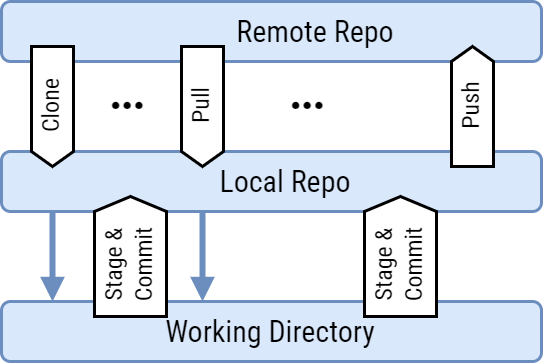

The diagram above was exported from draw.io. Its source (the exported page's mxGraphModel, read from the mxfile embedded in the PNG):
<mxGraphModel dx="276" dy="184" grid="1" gridSize="10" guides="1" tooltips="1" connect="1" arrows="1" fold="1" page="0" pageScale="1" pageWidth="827" pageHeight="1169" math="1" shadow="0">
  <root>
    <mxCell id="0" />
    <mxCell id="1" parent="0" />
    <mxCell id="2" style="edgeStyle=elbowEdgeStyle;shape=connector;rounded=1;orthogonalLoop=1;jettySize=auto;html=1;strokeWidth=2;align=center;verticalAlign=bottom;spacingTop=0;spacingBottom=-2;arcSize=10;fontFamily=Roboto Condensed;fontSource=https%3A%2F%2Ffonts.googleapis.com%2Fcss%3Ffamily%3DRoboto%2BCondensed;fontSize=7;fontColor=default;labelBackgroundColor=none;endArrow=block;endFill=1;endSize=3;startArrow=none;startFill=0;startSize=4;segment=15;targetPerimeterSpacing=0;fillColor=#dae8fc;strokeColor=#6c8ebf;" edge="1" target="6" parent="1">
      <mxGeometry relative="1" as="geometry">
        <mxPoint x="777" y="1110" as="sourcePoint" />
        <mxPoint x="740" y="1100" as="targetPoint" />
        <Array as="points">
          <mxPoint x="777" y="1110" />
        </Array>
      </mxGeometry>
    </mxCell>
    <mxCell id="3" style="edgeStyle=elbowEdgeStyle;shape=connector;rounded=1;orthogonalLoop=1;jettySize=auto;html=1;strokeWidth=2;align=center;verticalAlign=bottom;spacingTop=0;spacingBottom=-2;arcSize=10;fontFamily=Roboto Condensed;fontSource=https%3A%2F%2Ffonts.googleapis.com%2Fcss%3Ffamily%3DRoboto%2BCondensed;fontSize=7;fontColor=default;labelBackgroundColor=none;endArrow=block;endFill=1;endSize=3;startArrow=none;startFill=0;startSize=4;segment=15;targetPerimeterSpacing=0;fillColor=#dae8fc;strokeColor=#6c8ebf;" edge="1" parent="1">
      <mxGeometry relative="1" as="geometry">
        <mxPoint x="827" y="1110" as="sourcePoint" />
        <mxPoint x="827" y="1140" as="targetPoint" />
        <Array as="points">
          <mxPoint x="827" y="1110" />
        </Array>
      </mxGeometry>
    </mxCell>
    <mxCell id="4" value="Remote Repo" style="rounded=1;whiteSpace=wrap;html=1;fontFamily=Roboto Condensed;fontSource=https%3A%2F%2Ffonts.googleapis.com%2Fcss%3Ffamily%3DRoboto%2BCondensed;fontSize=10;fontColor=default;labelBackgroundColor=none;strokeColor=#6c8ebf;strokeWidth=1;align=center;verticalAlign=middle;fillColor=#dae8fc;spacingLeft=30;" vertex="1" parent="1">
      <mxGeometry x="760" y="1040" width="180" height="20" as="geometry" />
    </mxCell>
    <mxCell id="5" value="Local Repo" style="rounded=1;whiteSpace=wrap;html=1;fontFamily=Roboto Condensed;fontSource=https%3A%2F%2Ffonts.googleapis.com%2Fcss%3Ffamily%3DRoboto%2BCondensed;fontSize=10;fontColor=default;labelBackgroundColor=none;strokeColor=#6c8ebf;strokeWidth=1;align=center;verticalAlign=middle;fillColor=#dae8fc;spacingLeft=10;" vertex="1" parent="1">
      <mxGeometry x="760" y="1090" width="180" height="20" as="geometry" />
    </mxCell>
    <mxCell id="6" value="Working Directory" style="rounded=1;whiteSpace=wrap;html=1;fontFamily=Roboto Condensed;fontSource=https%3A%2F%2Ffonts.googleapis.com%2Fcss%3Ffamily%3DRoboto%2BCondensed;fontSize=10;fontColor=default;labelBackgroundColor=none;strokeColor=#6c8ebf;strokeWidth=1;align=center;verticalAlign=middle;fillColor=#dae8fc;" vertex="1" parent="1">
      <mxGeometry x="760" y="1140" width="180" height="20" as="geometry" />
    </mxCell>
    <mxCell id="7" value="Clone" style="html=1;shadow=0;dashed=0;align=center;verticalAlign=middle;shape=mxgraph.arrows2.arrow;dy=0;dx=5;notch=0;fontFamily=Roboto Condensed;fontSource=https%3A%2F%2Ffonts.googleapis.com%2Fcss%3Ffamily%3DRoboto%2BCondensed;fontSize=8;fontColor=default;labelBackgroundColor=none;direction=south;horizontal=0;spacingBottom=1;" vertex="1" parent="1">
      <mxGeometry x="770" y="1055" width="14" height="40" as="geometry" />
    </mxCell>
    <mxCell id="8" value="Pull" style="html=1;shadow=0;dashed=0;align=center;verticalAlign=middle;shape=mxgraph.arrows2.arrow;dy=0;dx=5;notch=0;fontFamily=Roboto Condensed;fontSource=https%3A%2F%2Ffonts.googleapis.com%2Fcss%3Ffamily%3DRoboto%2BCondensed;fontSize=8;fontColor=default;labelBackgroundColor=none;direction=south;horizontal=0;spacingBottom=1;" vertex="1" parent="1">
      <mxGeometry x="820" y="1055" width="14" height="40" as="geometry" />
    </mxCell>
    <mxCell id="9" value="Stage &amp;amp;&lt;div&gt;Commit&lt;/div&gt;" style="html=1;shadow=0;dashed=0;align=center;verticalAlign=middle;shape=mxgraph.arrows2.arrow;dy=0;dx=5;notch=0;fontFamily=Roboto Condensed;fontSource=https%3A%2F%2Ffonts.googleapis.com%2Fcss%3Ffamily%3DRoboto%2BCondensed;fontSize=8;fontColor=default;labelBackgroundColor=none;direction=south;horizontal=0;flipV=1;spacingBottom=1;spacingRight=8;" vertex="1" parent="1">
      <mxGeometry x="791" y="1105" width="24" height="40" as="geometry" />
    </mxCell>
    <mxCell id="10" value="..." style="text;html=1;align=center;verticalAlign=middle;whiteSpace=wrap;rounded=0;fontFamily=Roboto Condensed;fontSource=https%3A%2F%2Ffonts.googleapis.com%2Fcss%3Ffamily%3DRoboto%2BCondensed;fontSize=14;fontColor=default;labelBackgroundColor=none;fontStyle=1;spacingBottom=6;" vertex="1" parent="1">
      <mxGeometry x="785" y="1060" width="35" height="30" as="geometry" />
    </mxCell>
    <mxCell id="11" value="..." style="text;html=1;align=center;verticalAlign=middle;whiteSpace=wrap;rounded=0;fontFamily=Roboto Condensed;fontSource=https%3A%2F%2Ffonts.googleapis.com%2Fcss%3Ffamily%3DRoboto%2BCondensed;fontSize=14;fontColor=default;labelBackgroundColor=none;fontStyle=1;spacingBottom=6;" vertex="1" parent="1">
      <mxGeometry x="845" y="1060" width="35" height="30" as="geometry" />
    </mxCell>
    <mxCell id="12" value="Push" style="html=1;shadow=0;dashed=0;align=center;verticalAlign=middle;shape=mxgraph.arrows2.arrow;dy=0;dx=5;notch=0;fontFamily=Roboto Condensed;fontSource=https%3A%2F%2Ffonts.googleapis.com%2Fcss%3Ffamily%3DRoboto%2BCondensed;fontSize=8;fontColor=default;labelBackgroundColor=none;direction=south;horizontal=0;spacingBottom=1;flipV=1;" vertex="1" parent="1">
      <mxGeometry x="910" y="1055" width="14" height="40" as="geometry" />
    </mxCell>
    <mxCell id="13" value="Stage &amp;amp;&lt;div&gt;Commit&lt;/div&gt;" style="html=1;shadow=0;dashed=0;align=center;verticalAlign=middle;shape=mxgraph.arrows2.arrow;dy=0;dx=5;notch=0;fontFamily=Roboto Condensed;fontSource=https%3A%2F%2Ffonts.googleapis.com%2Fcss%3Ffamily%3DRoboto%2BCondensed;fontSize=8;fontColor=default;labelBackgroundColor=none;direction=south;horizontal=0;flipV=1;spacingBottom=1;spacingRight=8;" vertex="1" parent="1">
      <mxGeometry x="881" y="1105" width="24" height="40" as="geometry" />
    </mxCell>
  </root>
</mxGraphModel>